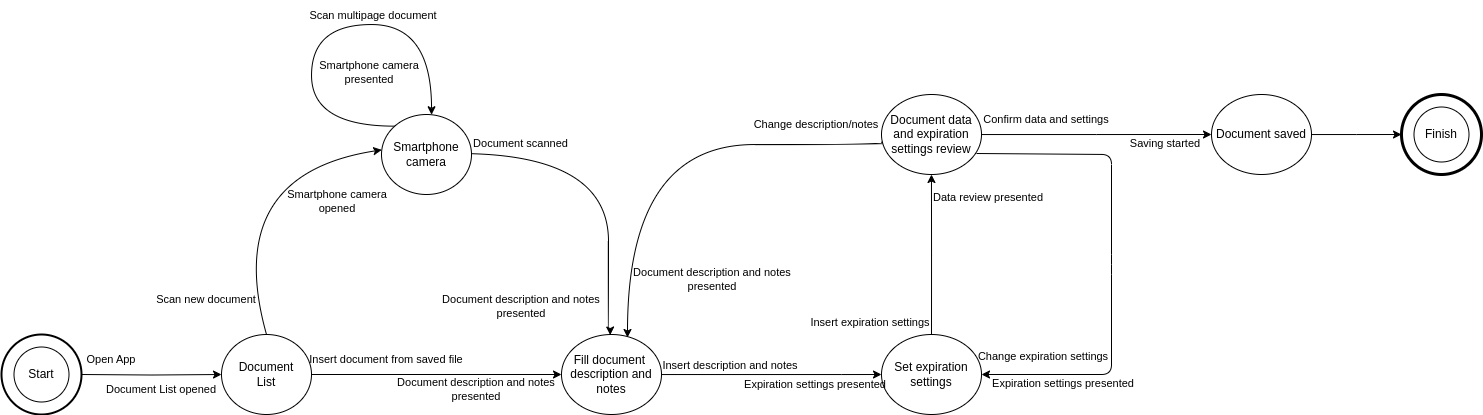

The diagram above was exported from draw.io. Its source (the exported page's mxGraphModel, read from the mxfile embedded in the PNG):
<mxGraphModel dx="1147" dy="551" grid="1" gridSize="10" guides="1" tooltips="1" connect="1" arrows="1" fold="1" page="1" pageScale="1" pageWidth="827" pageHeight="1169" math="0" shadow="0">
  <root>
    <mxCell id="0" />
    <mxCell id="1" parent="0" />
    <mxCell id="xWs_55U5LPGZoseHW4Gy-116" style="edgeStyle=orthogonalEdgeStyle;rounded=0;orthogonalLoop=1;jettySize=auto;html=1;" edge="1" parent="1" source="xWs_55U5LPGZoseHW4Gy-118" target="xWs_55U5LPGZoseHW4Gy-122">
      <mxGeometry relative="1" as="geometry" />
    </mxCell>
    <mxCell id="xWs_55U5LPGZoseHW4Gy-117" style="rounded=0;orthogonalLoop=1;jettySize=auto;html=1;entryX=0.003;entryY=0.442;entryDx=0;entryDy=0;entryPerimeter=0;jumpStyle=arc;jumpSize=6;curved=1;exitX=0.5;exitY=0;exitDx=0;exitDy=0;" edge="1" parent="1" source="xWs_55U5LPGZoseHW4Gy-118" target="xWs_55U5LPGZoseHW4Gy-126">
      <mxGeometry relative="1" as="geometry">
        <mxPoint x="315" y="190" as="targetPoint" />
        <Array as="points">
          <mxPoint x="270" y="240" />
        </Array>
      </mxGeometry>
    </mxCell>
    <mxCell id="xWs_55U5LPGZoseHW4Gy-118" value="Document&lt;div&gt;List&lt;/div&gt;" style="ellipse;whiteSpace=wrap;html=1;" vertex="1" parent="1">
      <mxGeometry x="270" y="400" width="90" height="80" as="geometry" />
    </mxCell>
    <mxCell id="xWs_55U5LPGZoseHW4Gy-119" value="Open App" style="text;html=1;align=center;verticalAlign=middle;whiteSpace=wrap;rounded=0;fontSize=11;" vertex="1" parent="1">
      <mxGeometry x="130" y="410" width="60" height="30" as="geometry" />
    </mxCell>
    <mxCell id="xWs_55U5LPGZoseHW4Gy-120" value="Document List opened" style="text;html=1;align=center;verticalAlign=middle;whiteSpace=wrap;rounded=0;fontSize=11;" vertex="1" parent="1">
      <mxGeometry x="140" y="440" width="140" height="30" as="geometry" />
    </mxCell>
    <mxCell id="xWs_55U5LPGZoseHW4Gy-121" style="edgeStyle=orthogonalEdgeStyle;rounded=0;orthogonalLoop=1;jettySize=auto;html=1;" edge="1" parent="1" source="xWs_55U5LPGZoseHW4Gy-122">
      <mxGeometry relative="1" as="geometry">
        <mxPoint x="930" y="440" as="targetPoint" />
        <Array as="points">
          <mxPoint x="890" y="440" />
          <mxPoint x="890" y="440" />
        </Array>
      </mxGeometry>
    </mxCell>
    <mxCell id="xWs_55U5LPGZoseHW4Gy-122" value="Fill d&lt;span style=&quot;background-color: initial;&quot;&gt;ocument&amp;nbsp;&lt;/span&gt;&lt;div&gt;&lt;div&gt;description and notes&lt;/div&gt;&lt;/div&gt;" style="ellipse;whiteSpace=wrap;html=1;" vertex="1" parent="1">
      <mxGeometry x="610" y="400" width="100" height="80" as="geometry" />
    </mxCell>
    <mxCell id="xWs_55U5LPGZoseHW4Gy-123" value="Insert document from saved file" style="text;html=1;align=center;verticalAlign=middle;whiteSpace=wrap;rounded=0;fontSize=11;" vertex="1" parent="1">
      <mxGeometry x="350" y="410" width="170" height="30" as="geometry" />
    </mxCell>
    <mxCell id="xWs_55U5LPGZoseHW4Gy-124" value="Document description and notes&lt;div&gt;presented&lt;/div&gt;" style="text;html=1;align=center;verticalAlign=middle;whiteSpace=wrap;rounded=0;fontSize=11;" vertex="1" parent="1">
      <mxGeometry x="440" y="440" width="170" height="30" as="geometry" />
    </mxCell>
    <mxCell id="xWs_55U5LPGZoseHW4Gy-125" style="edgeStyle=orthogonalEdgeStyle;rounded=0;orthogonalLoop=1;jettySize=auto;html=1;curved=1;entryX=0.617;entryY=0.019;entryDx=0;entryDy=0;entryPerimeter=0;" edge="1" parent="1">
      <mxGeometry relative="1" as="geometry">
        <mxPoint x="506.9999832788317" y="219.0344827586207" as="sourcePoint" />
        <mxPoint x="658.7" y="400.52" as="targetPoint" />
        <Array as="points">
          <mxPoint x="657" y="219" />
          <mxPoint x="657" y="395" />
          <mxPoint x="659" y="395" />
        </Array>
      </mxGeometry>
    </mxCell>
    <mxCell id="xWs_55U5LPGZoseHW4Gy-154" style="edgeStyle=orthogonalEdgeStyle;rounded=0;orthogonalLoop=1;jettySize=auto;html=1;exitX=0;exitY=0;exitDx=0;exitDy=0;curved=1;" edge="1" parent="1" source="xWs_55U5LPGZoseHW4Gy-126" target="xWs_55U5LPGZoseHW4Gy-126">
      <mxGeometry relative="1" as="geometry">
        <mxPoint x="530" y="50" as="targetPoint" />
        <Array as="points">
          <mxPoint x="360" y="192" />
          <mxPoint x="360" y="90" />
          <mxPoint x="480" y="90" />
        </Array>
      </mxGeometry>
    </mxCell>
    <mxCell id="xWs_55U5LPGZoseHW4Gy-126" value="Smartphone&lt;div&gt;camera&lt;/div&gt;" style="ellipse;whiteSpace=wrap;html=1;" vertex="1" parent="1">
      <mxGeometry x="430" y="180" width="90" height="80" as="geometry" />
    </mxCell>
    <mxCell id="xWs_55U5LPGZoseHW4Gy-127" value="Scan new document" style="text;html=1;align=center;verticalAlign=middle;whiteSpace=wrap;rounded=0;fontSize=11;" vertex="1" parent="1">
      <mxGeometry x="170" y="350" width="170" height="30" as="geometry" />
    </mxCell>
    <mxCell id="xWs_55U5LPGZoseHW4Gy-128" value="Smartphone camera&lt;div&gt;opened&lt;/div&gt;" style="text;html=1;align=center;verticalAlign=middle;whiteSpace=wrap;rounded=0;fontSize=11;rotation=0;" vertex="1" parent="1">
      <mxGeometry x="326" y="252" width="120" height="30" as="geometry" />
    </mxCell>
    <mxCell id="xWs_55U5LPGZoseHW4Gy-130" value="Document scanned" style="text;html=1;align=center;verticalAlign=middle;whiteSpace=wrap;rounded=0;fontSize=11;" vertex="1" parent="1">
      <mxGeometry x="485" y="198" width="169" height="21" as="geometry" />
    </mxCell>
    <mxCell id="xWs_55U5LPGZoseHW4Gy-131" style="edgeStyle=orthogonalEdgeStyle;rounded=0;orthogonalLoop=1;jettySize=auto;html=1;exitX=0.5;exitY=0;exitDx=0;exitDy=0;" edge="1" parent="1" source="xWs_55U5LPGZoseHW4Gy-132">
      <mxGeometry relative="1" as="geometry">
        <mxPoint x="979.9655172413793" y="240" as="targetPoint" />
      </mxGeometry>
    </mxCell>
    <mxCell id="xWs_55U5LPGZoseHW4Gy-132" value="Set expiration settings" style="ellipse;whiteSpace=wrap;html=1;" vertex="1" parent="1">
      <mxGeometry x="930" y="400" width="100" height="80" as="geometry" />
    </mxCell>
    <mxCell id="xWs_55U5LPGZoseHW4Gy-133" value="Insert description and notes" style="text;html=1;align=center;verticalAlign=middle;whiteSpace=wrap;rounded=0;fontSize=11;" vertex="1" parent="1">
      <mxGeometry x="694" y="416" width="170" height="30" as="geometry" />
    </mxCell>
    <mxCell id="xWs_55U5LPGZoseHW4Gy-134" value="Expiration settings presented" style="text;html=1;align=center;verticalAlign=middle;whiteSpace=wrap;rounded=0;fontSize=11;" vertex="1" parent="1">
      <mxGeometry x="779" y="435" width="170" height="30" as="geometry" />
    </mxCell>
    <mxCell id="xWs_55U5LPGZoseHW4Gy-135" style="edgeStyle=orthogonalEdgeStyle;rounded=0;orthogonalLoop=1;jettySize=auto;html=1;" edge="1" parent="1" source="xWs_55U5LPGZoseHW4Gy-136">
      <mxGeometry relative="1" as="geometry">
        <mxPoint x="1260" y="200" as="targetPoint" />
      </mxGeometry>
    </mxCell>
    <mxCell id="xWs_55U5LPGZoseHW4Gy-151" style="edgeStyle=orthogonalEdgeStyle;rounded=0;orthogonalLoop=1;jettySize=auto;html=1;entryX=0.66;entryY=0;entryDx=0;entryDy=0;entryPerimeter=0;curved=1;exitX=0.022;exitY=0.583;exitDx=0;exitDy=0;exitPerimeter=0;" edge="1" parent="1" source="xWs_55U5LPGZoseHW4Gy-136">
      <mxGeometry relative="1" as="geometry">
        <mxPoint x="676" y="403" as="targetPoint" />
        <mxPoint x="942.52" y="176.79999999999995" as="sourcePoint" />
        <Array as="points">
          <mxPoint x="930" y="207" />
          <mxPoint x="930" y="210" />
          <mxPoint x="676" y="210" />
        </Array>
      </mxGeometry>
    </mxCell>
    <mxCell id="xWs_55U5LPGZoseHW4Gy-136" value="Document data and expiration settings review" style="ellipse;whiteSpace=wrap;html=1;" vertex="1" parent="1">
      <mxGeometry x="930" y="160" width="100" height="80" as="geometry" />
    </mxCell>
    <mxCell id="xWs_55U5LPGZoseHW4Gy-137" value="Insert expiration settings" style="text;html=1;align=center;verticalAlign=middle;whiteSpace=wrap;rounded=0;fontSize=11;" vertex="1" parent="1">
      <mxGeometry x="834" y="373" width="170" height="30" as="geometry" />
    </mxCell>
    <mxCell id="xWs_55U5LPGZoseHW4Gy-138" value="Data review presented" style="text;html=1;align=center;verticalAlign=middle;whiteSpace=wrap;rounded=0;fontSize=11;" vertex="1" parent="1">
      <mxGeometry x="952" y="248" width="170" height="30" as="geometry" />
    </mxCell>
    <mxCell id="xWs_55U5LPGZoseHW4Gy-139" value="Confirm data and settings" style="text;html=1;align=center;verticalAlign=middle;whiteSpace=wrap;rounded=0;fontSize=11;" vertex="1" parent="1">
      <mxGeometry x="1010" y="170" width="170" height="30" as="geometry" />
    </mxCell>
    <mxCell id="xWs_55U5LPGZoseHW4Gy-140" value="Saving started" style="text;html=1;align=center;verticalAlign=middle;whiteSpace=wrap;rounded=0;fontSize=11;" vertex="1" parent="1">
      <mxGeometry x="1129" y="193.5" width="170" height="30" as="geometry" />
    </mxCell>
    <mxCell id="xWs_55U5LPGZoseHW4Gy-141" style="edgeStyle=orthogonalEdgeStyle;rounded=0;orthogonalLoop=1;jettySize=auto;html=1;" edge="1" parent="1" source="xWs_55U5LPGZoseHW4Gy-142">
      <mxGeometry relative="1" as="geometry">
        <mxPoint x="1450" y="200" as="targetPoint" />
      </mxGeometry>
    </mxCell>
    <mxCell id="xWs_55U5LPGZoseHW4Gy-142" value="Document saved" style="ellipse;whiteSpace=wrap;html=1;" vertex="1" parent="1">
      <mxGeometry x="1260" y="160" width="100" height="80" as="geometry" />
    </mxCell>
    <mxCell id="xWs_55U5LPGZoseHW4Gy-147" value="Document description and notes&lt;div&gt;presented&lt;/div&gt;" style="text;html=1;align=center;verticalAlign=middle;whiteSpace=wrap;rounded=0;fontSize=11;" vertex="1" parent="1">
      <mxGeometry x="485" y="357" width="170" height="30" as="geometry" />
    </mxCell>
    <mxCell id="xWs_55U5LPGZoseHW4Gy-148" value="" style="endArrow=classic;html=1;rounded=1;entryX=1;entryY=0.5;entryDx=0;entryDy=0;curved=0;" edge="1" parent="1" target="xWs_55U5LPGZoseHW4Gy-132">
      <mxGeometry width="50" height="50" relative="1" as="geometry">
        <mxPoint x="1025" y="219" as="sourcePoint" />
        <mxPoint x="1150" y="450" as="targetPoint" />
        <Array as="points">
          <mxPoint x="1160" y="220" />
          <mxPoint x="1160" y="330" />
          <mxPoint x="1160" y="440" />
        </Array>
      </mxGeometry>
    </mxCell>
    <mxCell id="xWs_55U5LPGZoseHW4Gy-149" value="Expiration settings presented" style="text;html=1;align=center;verticalAlign=middle;whiteSpace=wrap;rounded=0;fontSize=11;" vertex="1" parent="1">
      <mxGeometry x="1027" y="434" width="170" height="30" as="geometry" />
    </mxCell>
    <mxCell id="xWs_55U5LPGZoseHW4Gy-150" value="Change expiration settings" style="text;html=1;align=center;verticalAlign=middle;whiteSpace=wrap;rounded=0;fontSize=11;" vertex="1" parent="1">
      <mxGeometry x="1007" y="407" width="170" height="30" as="geometry" />
    </mxCell>
    <mxCell id="xWs_55U5LPGZoseHW4Gy-152" value="Change description/notes" style="text;html=1;align=center;verticalAlign=middle;whiteSpace=wrap;rounded=0;fontSize=11;" vertex="1" parent="1">
      <mxGeometry x="780" y="175" width="170" height="30" as="geometry" />
    </mxCell>
    <mxCell id="xWs_55U5LPGZoseHW4Gy-153" value="Document description and notes&lt;div&gt;presented&lt;/div&gt;" style="text;html=1;align=center;verticalAlign=middle;whiteSpace=wrap;rounded=0;fontSize=11;" vertex="1" parent="1">
      <mxGeometry x="676" y="330" width="170" height="30" as="geometry" />
    </mxCell>
    <mxCell id="xWs_55U5LPGZoseHW4Gy-155" value="Scan multipage document" style="text;html=1;align=center;verticalAlign=middle;whiteSpace=wrap;rounded=0;fontSize=11;" vertex="1" parent="1">
      <mxGeometry x="337" y="66" width="170" height="30" as="geometry" />
    </mxCell>
    <mxCell id="xWs_55U5LPGZoseHW4Gy-156" value="Smartphone camera&lt;div&gt;presented&lt;/div&gt;" style="text;html=1;align=center;verticalAlign=middle;whiteSpace=wrap;rounded=0;fontSize=11;rotation=0;" vertex="1" parent="1">
      <mxGeometry x="358" y="123" width="120" height="30" as="geometry" />
    </mxCell>
    <mxCell id="xWs_55U5LPGZoseHW4Gy-112" value="" style="ellipse;whiteSpace=wrap;html=1;aspect=fixed;" vertex="1" parent="1">
      <mxGeometry x="62.5" y="412.5" width="55" height="55" as="geometry" />
    </mxCell>
    <mxCell id="xWs_55U5LPGZoseHW4Gy-113" value="" style="ellipse;whiteSpace=wrap;html=1;aspect=fixed;fillColor=none;strokeWidth=2;" vertex="1" parent="1">
      <mxGeometry x="50" y="400" width="80" height="80" as="geometry" />
    </mxCell>
    <mxCell id="xWs_55U5LPGZoseHW4Gy-114" style="edgeStyle=orthogonalEdgeStyle;rounded=0;orthogonalLoop=1;jettySize=auto;html=1;entryX=0;entryY=0.5;entryDx=0;entryDy=0;" edge="1" parent="1" target="xWs_55U5LPGZoseHW4Gy-118">
      <mxGeometry relative="1" as="geometry">
        <mxPoint x="230" y="440" as="targetPoint" />
        <mxPoint x="130" y="440" as="sourcePoint" />
      </mxGeometry>
    </mxCell>
    <mxCell id="xWs_55U5LPGZoseHW4Gy-115" value="Start" style="text;html=1;align=center;verticalAlign=middle;whiteSpace=wrap;rounded=0;" vertex="1" parent="1">
      <mxGeometry x="60" y="425" width="60" height="30" as="geometry" />
    </mxCell>
    <mxCell id="xWs_55U5LPGZoseHW4Gy-144" value="" style="ellipse;whiteSpace=wrap;html=1;aspect=fixed;" vertex="1" parent="1">
      <mxGeometry x="1462.5" y="172.5" width="55" height="55" as="geometry" />
    </mxCell>
    <mxCell id="xWs_55U5LPGZoseHW4Gy-145" value="" style="ellipse;whiteSpace=wrap;html=1;aspect=fixed;fillColor=none;strokeWidth=3;" vertex="1" parent="1">
      <mxGeometry x="1450" y="160" width="80" height="80" as="geometry" />
    </mxCell>
    <mxCell id="xWs_55U5LPGZoseHW4Gy-146" value="Finish" style="text;html=1;align=center;verticalAlign=middle;whiteSpace=wrap;rounded=0;" vertex="1" parent="1">
      <mxGeometry x="1460" y="185" width="60" height="30" as="geometry" />
    </mxCell>
  </root>
</mxGraphModel>